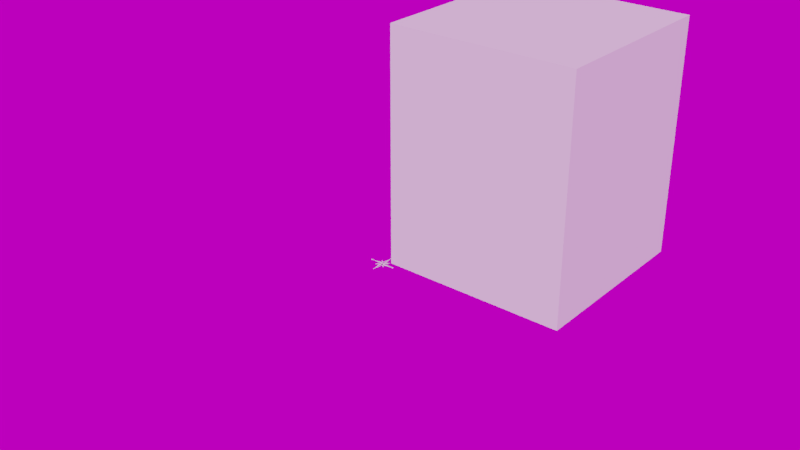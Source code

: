 # Source: scene.blend  (saved by Blender 4.1.24; exported with 4.5.12 LTS)
import bpy
from mathutils import Matrix  # noqa: F401  (used for matrix-valued properties, if any)

bpy.ops.wm.read_factory_settings(use_empty=True)
scene = bpy.context.scene
scene.name = 'Scene'

# ---- collections
col_scene = bpy.data.collections.new('scene'); scene.collection.children.link(col_scene)

# ---- images (referenced by path relative to the original .blend; pixels are not part of the script)
import os
ASSET_DIR = os.environ.get("B2B_ASSET_DIR", "")  # directory of the original .blend (textures are referenced by path, not embedded)
HERE = os.path.dirname(os.path.abspath(__file__))  # packed textures are extracted next to this script under _unpacked/

def load_image(name, relpath, width, height, colorspace="sRGB"):
    """Load a texture the original file referenced (path relative to the .blend, or extracted next to this script)."""
    p = next((c for c in (os.path.join(HERE, relpath), os.path.join(ASSET_DIR, relpath)) if relpath and os.path.exists(c)), "")
    if p:
        img = bpy.data.images.load(p, check_existing=True)
        img.name = name
    else:  # same state as the original file: an image datablock whose file is absent (Cycles renders it pink)
        img = bpy.data.images.new(name, width, height)
        img.source = "FILE"
        img.filepath = "//" + (relpath or name)
    img.colorspace_settings.name = colorspace
    return img
img_hdrskycloudy004_hdr_6k_exr = load_image('HdrSkyCloudy004_HDR_6K.exr', 'HdrSkyCloudy004_HDR_6K.exr', 1024, 1024, 'Linear Rec.709')

# ---- world
world_world = bpy.data.worlds.new('World'); scene.world = world_world
world_world.use_nodes = True; world_world.node_tree.nodes.clear()
_N = world_world.node_tree.nodes; _L = world_world.node_tree.links
n0 = _N.new('ShaderNodeMath'); n0.name = 'Math'; n0.location = (-166, 272)
n0.operation = 'MULTIPLY'
n0.inputs[2].default_value = 0.0
n1 = _N.new('ShaderNodeMath'); n1.name = 'Math.001'; n1.location = (27, 275)
n1.inputs[2].default_value = 0.0
n2 = _N.new('ShaderNodeBackground'); n2.name = 'Background'; n2.location = (291, 365)
n3 = _N.new('ShaderNodeOutputWorld'); n3.name = 'World Output'; n3.location = (476, 366)
n4 = _N.new('NodeReroute'); n4.name = 'Reroute'; n4.location = (-260, 300)
n4.width = 16
n5 = _N.new('ShaderNodeTexEnvironment'); n5.name = 'Environment Texture'; n5.location = (-620, 340)
n5.width = 280
n5.image = img_hdrskycloudy004_hdr_6k_exr
n6 = _N.new('ShaderNodeMapping'); n6.name = 'Mapping'; n6.location = (-940, 340)
n6.width = 240
n7 = _N.new('ShaderNodeTexCoord'); n7.name = 'Texture Coordinate'; n7.location = (-1160, 340)
n8 = _N.new('ShaderNodeRGB'); n8.name = 'RGB'; n8.location = (-620, 560)
n8.outputs[0].default_value = (0.6038, 0.6038, 0.6038, 1.0)
_L.new(n2.outputs[0], n3.inputs[0])
_L.new(n0.outputs[0], n1.inputs[0])
_L.new(n4.outputs[0], n2.inputs[0])
_L.new(n4.outputs[0], n0.inputs[0])
_L.new(n1.outputs[0], n2.inputs[1])
_L.new(n5.outputs[0], n4.inputs[0])
_L.new(n6.outputs[0], n5.inputs[0])
_L.new(n7.outputs[0], n6.inputs[0])
n3.is_active_output = True
world_world.color = (0.05088, 0.05088, 0.05088)
world_world.use_sun_shadow = False
world_world.sun_shadow_jitter_overblur = 0.0
world_world.cycles.sample_map_resolution = 2048

# ---- meshes
me_plane = bpy.data.meshes.new('Plane')
me_plane.from_pydata([(16.0, 16.0, 0.0), (-2.861e-06, 16.0, 0.0), (16.0, 2.384e-06, 0.0), (2.384e-06, -2.861e-06, 0.0), (16.0, 2.384e-06, 0.0), (16.0, 16.0, 0.0), (-2.861e-06, 16.0, 0.0), (2.384e-06, -2.861e-06, 0.0)], [], [(0, 2, 3, 1), (5, 6, 7, 4), (1, 3, 7, 6), (2, 0, 5, 4), (3, 2, 4, 7), (0, 1, 6, 5)])
_uv = me_plane.uv_layers.new(name='UVMap')
_uv.uv.foreach_set('vector', [0.0, 0.0, 0.0, 1.0, 1.0, 1.0, 1.0, 0.0, 0.0, 0.0, 1.0, 0.0, 1.0, 1.0, 0.0, 1.0, 1.0, 0.0, 1.0, 1.0, 1.0, 1.0, 1.0, 0.0, 0.0, 1.0, 0.0, 0.0, 0.0, 0.0, 0.0, 1.0, 1.0, 1.0, 0.0, 1.0, 0.0, 1.0, 1.0, 1.0, 0.0, 0.0, 1.0, 0.0, 1.0, 0.0, 0.0, 0.0])
me_plane.materials.append(None)
me_plane.use_remesh_fix_poles = True
me_plane.use_remesh_preserve_attributes = False
me_plane.update()
me_cube_001 = bpy.data.meshes.new('Cube.001')
me_cube_001.from_pydata([(0.0, 0.0, 0.0), (0.0, 0.0, 1.0), (0.0, 1.0, 0.0), (0.0, 1.0, 1.0), (1.0, 0.0, 0.0), (1.0, 0.0, 1.0), (1.0, 1.0, 0.0), (1.0, 1.0, 1.0)], [], [(0, 1, 3, 2), (2, 3, 7, 6), (6, 7, 5, 4), (4, 5, 1, 0), (2, 6, 4, 0), (7, 3, 1, 5)])
_uv = me_cube_001.uv_layers.new(name='UVMap')
_uv.uv.foreach_set('vector', [0.375, 0.0, 0.625, 0.0, 0.625, 0.25, 0.375, 0.25, 0.375, 0.25, 0.625, 0.25, 0.625, 0.5, 0.375, 0.5, 0.375, 0.5, 0.625, 0.5, 0.625, 0.75, 0.375, 0.75, 0.375, 0.75, 0.625, 0.75, 0.625, 1.0, 0.375, 1.0, 0.125, 0.5, 0.375, 0.5, 0.375, 0.75, 0.125, 0.75, 0.625, 0.5, 0.875, 0.5, 0.875, 0.75, 0.625, 0.75])
me_cube_001.use_remesh_fix_poles = True
me_cube_001.use_remesh_preserve_attributes = False
me_cube_001.update()

# ---- curves / text
cu_path3254_2_2_7_1 = bpy.data.curves.new('path3254-2-2-7-1', 'CURVE')
cu_path3254_2_2_7_1.dimensions = '2D'
_sp = cu_path3254_2_2_7_1.splines.new('BEZIER'); _sp.bezier_points.add(24)
_sp.bezier_points.foreach_set('co', [-0.001795, 0.07427, 0.0, -0.01303, 0.02021, 0.0, -0.0333, 0.03351, 0.0, -0.03373, 0.03308, 0.0, -0.02045, 0.01284, 0.0, -0.07441, 0.001637, 0.0, -0.07441, 0.0006699, 0.0, -0.02047, -0.01054, 0.0, -0.03384, -0.0309, 0.0, -0.03341, -0.03133, 0.0, -0.01312, -0.01803, 0.0, -0.001894, -0.07208, 0.0, -0.0009269, -0.07208, 0.0, 0.01031, -0.01801, 0.0, 0.03059, -0.03131, 0.0, 0.03101, -0.03089, 0.0, 0.01773, -0.01064, 0.0, 0.07169, 0.0005682, 0.0, 0.07169, 0.001535, 0.0, 0.01776, 0.01274, 0.0, 0.03111, 0.03309, 0.0, 0.03068, 0.03352, 0.0, 0.0104, 0.02021, 0.0, -0.000829, 0.07426, 0.0, -0.001796, 0.07426, 0.0])
_sp.bezier_points.foreach_set('handle_left', [-0.001795, 0.07426, 0.0, -0.009284, 0.03823, 0.0, -0.02655, 0.02907, 0.0, -0.03359, 0.03322, 0.0, -0.02488, 0.01959, 0.0, -0.05643, 0.005372, 0.0, -0.07441, 0.0009921, 0.0, -0.03845, -0.0068, 0.0, -0.02938, -0.02411, 0.0, -0.03355, -0.03119, 0.0, -0.01989, -0.02246, 0.0, -0.005637, -0.05406, 0.0, -0.001249, -0.07208, 0.0, 0.006564, -0.03603, 0.0, 0.02383, -0.02688, 0.0, 0.03087, -0.03103, 0.0, 0.02216, -0.01739, 0.0, 0.0537, -0.003167, 0.0, 0.07169, 0.001213, 0.0, 0.03573, 0.009003, 0.0, 0.02666, 0.02631, 0.0, 0.03083, 0.03337, 0.0, 0.01716, 0.02465, 0.0, 0.002914, 0.05625, 0.0, -0.001474, 0.07426, 0.0])
_sp.bezier_points.foreach_set('handle_right', [-0.00554, 0.05625, 0.0, -0.01979, 0.02464, 0.0, -0.03345, 0.03337, 0.0, -0.02931, 0.02633, 0.0, -0.03844, 0.009107, 0.0, -0.07441, 0.001314, 0.0, -0.05643, -0.003065, 0.0, -0.02493, -0.01732, 0.0, -0.0337, -0.03105, 0.0, -0.02665, -0.0269, 0.0, -0.00938, -0.03604, 0.0, -0.001572, -0.07208, 0.0, 0.002818, -0.05406, 0.0, 0.01707, -0.02245, 0.0, 0.03073, -0.03117, 0.0, 0.02658, -0.02414, 0.0, 0.03571, -0.006903, 0.0, 0.07169, 0.0008905, 0.0, 0.05371, 0.005269, 0.0, 0.02221, 0.01952, 0.0, 0.03097, 0.03323, 0.0, 0.02392, 0.02908, 0.0, 0.006657, 0.03823, 0.0, -0.001151, 0.07426, 0.0, -0.001796, 0.07426, 0.0])
for _p, _l, _r in zip(_sp.bezier_points, ['VECTOR', 'VECTOR', 'VECTOR', 'VECTOR', 'VECTOR', 'VECTOR', 'VECTOR', 'VECTOR', 'VECTOR', 'VECTOR', 'VECTOR', 'VECTOR', 'VECTOR', 'VECTOR', 'VECTOR', 'VECTOR', 'VECTOR', 'VECTOR', 'VECTOR', 'VECTOR', 'VECTOR', 'VECTOR', 'VECTOR', 'VECTOR', 'VECTOR'], ['VECTOR', 'VECTOR', 'VECTOR', 'VECTOR', 'VECTOR', 'VECTOR', 'VECTOR', 'VECTOR', 'VECTOR', 'VECTOR', 'VECTOR', 'VECTOR', 'VECTOR', 'VECTOR', 'VECTOR', 'VECTOR', 'VECTOR', 'VECTOR', 'VECTOR', 'VECTOR', 'VECTOR', 'VECTOR', 'VECTOR', 'VECTOR', 'VECTOR']): _p.handle_left_type = _l; _p.handle_right_type = _r
_sp.use_cyclic_u = True
_sp = cu_path3254_2_2_7_1.splines.new('BEZIER'); _sp.bezier_points.add(5)
_sp.bezier_points.foreach_set('co', [-0.001804, 0.06937, 0.0, -0.001804, 0.01285, 0.0, -0.001804, 0.002361, 0.0, -0.01333, 0.01389, 0.0, -0.01214, 0.01963, 0.0, -0.001804, 0.06937, 0.0])
_sp.bezier_points.foreach_set('handle_left', [-0.001804, 0.06937, 0.0, -0.001804, 0.03169, 0.0, -0.001804, 0.005856, 0.0, -0.00949, 0.01005, 0.0, -0.01254, 0.01771, 0.0, -0.00525, 0.05279, 0.0])
_sp.bezier_points.foreach_set('handle_right', [-0.001804, 0.05053, 0.0, -0.001804, 0.009351, 0.0, -0.005647, 0.006204, 0.0, -0.01294, 0.0158, 0.0, -0.008695, 0.03621, 0.0, -0.001804, 0.06937, 0.0])
for _p, _l, _r in zip(_sp.bezier_points, ['VECTOR', 'VECTOR', 'VECTOR', 'VECTOR', 'VECTOR', 'VECTOR'], ['VECTOR', 'VECTOR', 'VECTOR', 'VECTOR', 'VECTOR', 'VECTOR']): _p.handle_left_type = _l; _p.handle_right_type = _r
_sp.use_cyclic_u = True
_sp = cu_path3254_2_2_7_1.splines.new('BEZIER'); _sp.bezier_points.add(3)
_sp.bezier_points.foreach_set('co', [0.02852, 0.03136, 0.0, 0.0116, 0.01444, 0.0, 0.01053, 0.01957, 0.0, 0.02852, 0.03136, 0.0])
_sp.bezier_points.foreach_set('handle_left', [0.02852, 0.03136, 0.0, 0.01724, 0.02008, 0.0, 0.01089, 0.01786, 0.0, 0.02253, 0.02743, 0.0])
_sp.bezier_points.foreach_set('handle_right', [0.02288, 0.02572, 0.0, 0.01124, 0.01615, 0.0, 0.01653, 0.0235, 0.0, 0.02852, 0.03136, 0.0])
for _p, _l, _r in zip(_sp.bezier_points, ['VECTOR', 'VECTOR', 'VECTOR', 'VECTOR'], ['VECTOR', 'VECTOR', 'VECTOR', 'VECTOR']): _p.handle_left_type = _l; _p.handle_right_type = _r
_sp.use_cyclic_u = True
_sp = cu_path3254_2_2_7_1.splines.new('BEZIER'); _sp.bezier_points.add(3)
_sp.bezier_points.foreach_set('co', [-0.03158, 0.03092, 0.0, -0.01469, 0.01404, 0.0, -0.01981, 0.01298, 0.0, -0.03158, 0.03092, 0.0])
_sp.bezier_points.foreach_set('handle_left', [-0.03158, 0.03092, 0.0, -0.02032, 0.01967, 0.0, -0.0181, 0.01333, 0.0, -0.02765, 0.02494, 0.0])
_sp.bezier_points.foreach_set('handle_right', [-0.02595, 0.02529, 0.0, -0.0164, 0.01369, 0.0, -0.02373, 0.01896, 0.0, -0.03158, 0.03092, 0.0])
for _p, _l, _r in zip(_sp.bezier_points, ['VECTOR', 'VECTOR', 'VECTOR', 'VECTOR'], ['VECTOR', 'VECTOR', 'VECTOR', 'VECTOR']): _p.handle_left_type = _l; _p.handle_right_type = _r
_sp.use_cyclic_u = True
_sp = cu_path3254_2_2_7_1.splines.new('BEZIER'); _sp.bezier_points.add(5)
_sp.bezier_points.foreach_set('co', [0.0113, 0.01307, 0.0, 0.01717, 0.01185, 0.0, 0.06679, 0.001546, 0.0, 0.01041, 0.001546, 0.0, -0.0002281, 0.001546, 0.0, 0.0113, 0.01307, 0.0])
_sp.bezier_points.foreach_set('handle_left', [0.0113, 0.01307, 0.0, 0.01522, 0.01226, 0.0, 0.05025, 0.004982, 0.0, 0.0292, 0.001546, 0.0, 0.003318, 0.001546, 0.0, 0.00746, 0.009231, 0.0])
_sp.bezier_points.foreach_set('handle_right', [0.01326, 0.01267, 0.0, 0.03371, 0.008417, 0.0, 0.048, 0.001546, 0.0, 0.006865, 0.001546, 0.0, 0.003616, 0.005389, 0.0, 0.0113, 0.01307, 0.0])
for _p, _l, _r in zip(_sp.bezier_points, ['VECTOR', 'VECTOR', 'VECTOR', 'VECTOR', 'VECTOR', 'VECTOR'], ['VECTOR', 'VECTOR', 'VECTOR', 'VECTOR', 'VECTOR', 'VECTOR']): _p.handle_left_type = _l; _p.handle_right_type = _r
_sp.use_cyclic_u = True
_sp = cu_path3254_2_2_7_1.splines.new('BEZIER'); _sp.bezier_points.add(5)
_sp.bezier_points.foreach_set('co', [-0.06952, 0.0006617, 0.0, -0.01313, 0.0006617, 0.0, -0.002489, 0.0006617, 0.0, -0.01402, -0.01087, 0.0, -0.01989, -0.009647, 0.0, -0.06952, 0.0006616, 0.0])
_sp.bezier_points.foreach_set('handle_left', [-0.06952, 0.0006617, 0.0, -0.03192, 0.0006617, 0.0, -0.006034, 0.0006617, 0.0, -0.01018, -0.007024, 0.0, -0.01793, -0.01005, 0.0, -0.05298, -0.002775, 0.0])
_sp.bezier_points.foreach_set('handle_right', [-0.05072, 0.0006617, 0.0, -0.00958, 0.0006617, 0.0, -0.006332, -0.003181, 0.0, -0.01598, -0.01046, 0.0, -0.03643, -0.006211, 0.0, -0.06952, 0.0006616, 0.0])
for _p, _l, _r in zip(_sp.bezier_points, ['VECTOR', 'VECTOR', 'VECTOR', 'VECTOR', 'VECTOR', 'VECTOR'], ['VECTOR', 'VECTOR', 'VECTOR', 'VECTOR', 'VECTOR', 'VECTOR']): _p.handle_left_type = _l; _p.handle_right_type = _r
_sp.use_cyclic_u = True
_sp = cu_path3254_2_2_7_1.splines.new('BEZIER'); _sp.bezier_points.add(5)
_sp.bezier_points.foreach_set('co', [-0.0009207, -0.000165, 0.0, 0.01061, -0.01169, 0.0, 0.009419, -0.01743, 0.0, -0.0009206, -0.06718, 0.0, -0.0009206, -0.01064, 0.0, -0.0009206, -0.0001629, 0.0])
_sp.bezier_points.foreach_set('handle_left', [-0.0009206, -0.0001643, 0.0, 0.006767, -0.007851, 0.0, 0.009816, -0.01552, 0.0, 0.002526, -0.0506, 0.0, -0.0009206, -0.02949, 0.0, -0.0009206, -0.003657, 0.0])
_sp.bezier_points.foreach_set('handle_right', [0.002923, -0.004008, 0.0, 0.01021, -0.01361, 0.0, 0.005972, -0.03401, 0.0, -0.0009206, -0.04833, 0.0, -0.0009206, -0.00715, 0.0, -0.0009206, -0.0001636, 0.0])
for _p, _l, _r in zip(_sp.bezier_points, ['VECTOR', 'VECTOR', 'VECTOR', 'VECTOR', 'VECTOR', 'VECTOR'], ['VECTOR', 'VECTOR', 'VECTOR', 'VECTOR', 'VECTOR', 'VECTOR']): _p.handle_left_type = _l; _p.handle_right_type = _r
_sp.use_cyclic_u = True
_sp = cu_path3254_2_2_7_1.splines.new('BEZIER'); _sp.bezier_points.add(3)
_sp.bezier_points.foreach_set('co', [0.01708, -0.01077, 0.0, 0.02886, -0.02872, 0.0, 0.01196, -0.01183, 0.0, 0.01708, -0.01077, 0.0])
_sp.bezier_points.foreach_set('handle_left', [0.01708, -0.01077, 0.0, 0.02493, -0.02274, 0.0, 0.01759, -0.01746, 0.0, 0.01537, -0.01112, 0.0])
_sp.bezier_points.foreach_set('handle_right', [0.021, -0.01675, 0.0, 0.02322, -0.02309, 0.0, 0.01367, -0.01148, 0.0, 0.01708, -0.01077, 0.0])
for _p, _l, _r in zip(_sp.bezier_points, ['VECTOR', 'VECTOR', 'VECTOR', 'VECTOR'], ['VECTOR', 'VECTOR', 'VECTOR', 'VECTOR']): _p.handle_left_type = _l; _p.handle_right_type = _r
_sp.use_cyclic_u = True
_sp = cu_path3254_2_2_7_1.splines.new('BEZIER'); _sp.bezier_points.add(3)
_sp.bezier_points.foreach_set('co', [-0.01432, -0.01225, 0.0, -0.01326, -0.01738, 0.0, -0.03125, -0.02918, 0.0, -0.01432, -0.01225, 0.0])
_sp.bezier_points.foreach_set('handle_left', [-0.01432, -0.01225, 0.0, -0.01362, -0.01567, 0.0, -0.02525, -0.02524, 0.0, -0.01997, -0.01789, 0.0])
_sp.bezier_points.foreach_set('handle_right', [-0.01397, -0.01396, 0.0, -0.01926, -0.02131, 0.0, -0.02561, -0.02354, 0.0, -0.01432, -0.01225, 0.0])
for _p, _l, _r in zip(_sp.bezier_points, ['VECTOR', 'VECTOR', 'VECTOR', 'VECTOR'], ['VECTOR', 'VECTOR', 'VECTOR', 'VECTOR']): _p.handle_left_type = _l; _p.handle_right_type = _r
_sp.use_cyclic_u = True
_sp = cu_path3254_2_2_7_1.splines.new('BEZIER'); _sp.bezier_points.add(21)
_sp.bezier_points.foreach_set('co', [0.00409, 0.08924, 0.0, 0.00265, 0.08466, 0.0, 0.00265, 0.07919, 0.0, 0.002008, 0.07919, 0.0, -0.004506, 0.08835, 0.0, -0.004506, 0.08559, 0.0, -0.004367, 0.08255, 0.0, -0.003051, 0.08022, 0.0, -0.003051, 0.07955, 0.0, -0.006817, 0.07955, 0.0, -0.006817, 0.08022, 0.0, -0.005386, 0.0855, 0.0, -0.005386, 0.08822, 0.0, -0.005593, 0.08901, 0.0, -0.006566, 0.08923, 0.0, -0.006566, 0.08992, 0.0, -0.003717, 0.08992, 0.0, 0.001732, 0.08224, 0.0, 0.001732, 0.08442, 0.0, 0.0003003, 0.08924, 0.0, 0.0003003, 0.08992, 0.0, 0.00409, 0.08992, 0.0])
_sp.bezier_points.foreach_set('handle_left', [0.00409, 0.08924, 0.0, 0.00265, 0.08763, 0.0, 0.00265, 0.07919, 0.0, 0.002222, 0.07919, 0.0, -0.002335, 0.0853, 0.0, -0.004506, 0.08651, 0.0, -0.00446, 0.08322, 0.0, -0.00373, 0.08031, 0.0, -0.003051, 0.07955, 0.0, -0.005562, 0.07955, 0.0, -0.006817, 0.08, 0.0, -0.005386, 0.08213, 0.0, -0.005386, 0.08822, 0.0, -0.005455, 0.08888, 0.0, -0.006055, 0.08922, 0.0, -0.006566, 0.08992, 0.0, -0.004667, 0.08992, 0.0, -8.476e-05, 0.0848, 0.0, 0.001732, 0.08369, 0.0, 0.001254, 0.08914, 0.0, 0.0003003, 0.08992, 0.0, 0.002827, 0.08992, 0.0])
_sp.bezier_points.foreach_set('handle_right', [0.00313, 0.08915, 0.0, 0.00265, 0.08466, 0.0, 0.002436, 0.07919, 0.0, -0.0001636, 0.08224, 0.0, -0.004506, 0.08743, 0.0, -0.004506, 0.08423, 0.0, -0.004168, 0.08108, 0.0, -0.003051, 0.08022, 0.0, -0.004307, 0.07955, 0.0, -0.006817, 0.07977, 0.0, -0.005863, 0.08037, 0.0, -0.005386, 0.0855, 0.0, -0.005386, 0.08861, 0.0, -0.005731, 0.08915, 0.0, -0.006566, 0.08923, 0.0, -0.005616, 0.08992, 0.0, -0.001901, 0.08736, 0.0, 0.001732, 0.08297, 0.0, 0.001732, 0.08753, 0.0, 0.0003003, 0.08924, 0.0, 0.001563, 0.08992, 0.0, 0.00409, 0.08992, 0.0])
for _p, _l, _r in zip(_sp.bezier_points, ['FREE', 'FREE', 'FREE', 'VECTOR', 'VECTOR', 'VECTOR', 'FREE', 'FREE', 'FREE', 'VECTOR', 'VECTOR', 'FREE', 'FREE', 'FREE', 'FREE', 'FREE', 'VECTOR', 'VECTOR', 'VECTOR', 'FREE', 'FREE', 'VECTOR'], ['FREE', 'FREE', 'VECTOR', 'VECTOR', 'VECTOR', 'FREE', 'FREE', 'FREE', 'VECTOR', 'VECTOR', 'FREE', 'FREE', 'FREE', 'FREE', 'FREE', 'VECTOR', 'VECTOR', 'VECTOR', 'FREE', 'FREE', 'VECTOR', 'FREE']): _p.handle_left_type = _l; _p.handle_right_type = _r
_sp.use_cyclic_u = True
_sp = cu_path3254_2_2_7_1.splines.new('BEZIER'); _sp.bezier_points.add(27)
_sp.bezier_points.foreach_set('co', [0.001826, -0.0836, 0.0, 0.0005383, -0.086, 0.0, -0.002062, -0.08692, 0.0, -0.004551, -0.08637, 0.0, -0.004551, -0.08327, 0.0, -0.00364, -0.08327, 0.0, -0.003062, -0.08524, 0.0, -0.00148, -0.08607, 0.0, -0.0002447, -0.08563, 0.0, 0.0002305, -0.08442, 0.0, -0.0005084, -0.08294, 0.0, -0.002004, -0.08186, 0.0, -0.003515, -0.08076, 0.0, -0.004103, -0.07997, 0.0, -0.004307, -0.07908, 0.0, -0.003087, -0.07687, 0.0, -0.0006623, -0.07608, 0.0, 0.001378, -0.07654, 0.0, 0.001378, -0.07927, 0.0, 0.0004596, -0.07927, 0.0, -7.326e-05, -0.07762, 0.0, -0.001386, -0.07694, 0.0, -0.00236, -0.07729, 0.0, -0.002751, -0.07823, 0.0, -0.0019, -0.07974, 0.0, -0.0003455, -0.08085, 0.0, 0.001098, -0.08194, 0.0, 0.001826, -0.0836, 0.0])
_sp.bezier_points.foreach_set('handle_left', [0.001826, -0.0836, 0.0, 0.001397, -0.08533, 0.0, -0.001111, -0.08692, 0.0, -0.003606, -0.08673, 0.0, -0.004551, -0.08327, 0.0, -0.003943, -0.08327, 0.0, -0.003447, -0.08472, 0.0, -0.002121, -0.08607, 0.0, -0.0005616, -0.08592, 0.0, 0.0002305, -0.08493, 0.0, -1.579e-05, -0.0834, 0.0, -0.001215, -0.08238, 0.0, -0.003185, -0.08104, 0.0, -0.003955, -0.08029, 0.0, -0.004307, -0.07939, 0.0, -0.003901, -0.07747, 0.0, -0.001557, -0.07608, 0.0, 0.0005016, -0.07623, 0.0, 0.001378, -0.07927, 0.0, 0.0007656, -0.07927, 0.0, 0.0002409, -0.07803, 0.0, -0.0008525, -0.07694, 0.0, -0.002099, -0.07706, 0.0, -0.002751, -0.07785, 0.0, -0.002467, -0.07923, 0.0, -0.001163, -0.08031, 0.0, 0.0008701, -0.0817, 0.0, 0.001826, -0.08298, 0.0])
_sp.bezier_points.foreach_set('handle_right', [0.001826, -0.08453, 0.0, -0.0002441, -0.08661, 0.0, -0.002776, -0.08692, 0.0, -0.004551, -0.08637, 0.0, -0.004247, -0.08327, 0.0, -0.00364, -0.08407, 0.0, -0.002649, -0.08579, 0.0, -0.0009735, -0.08607, 0.0, 7.208e-05, -0.08533, 0.0, 0.0002305, -0.08389, 0.0, -0.0007166, -0.08274, 0.0, -0.002681, -0.08141, 0.0, -0.003759, -0.08055, 0.0, -0.004239, -0.07969, 0.0, -0.004307, -0.0782, 0.0, -0.002366, -0.07635, 0.0, -0.0001784, -0.07608, 0.0, 0.001378, -0.07654, 0.0, 0.001072, -0.07927, 0.0, 0.0004185, -0.07858, 0.0, -0.0004148, -0.07716, 0.0, -0.001774, -0.07694, 0.0, -0.002621, -0.07753, 0.0, -0.002751, -0.07873, 0.0, -0.001681, -0.07993, 0.0, 0.0003891, -0.08134, 0.0, 0.001583, -0.08243, 0.0, 0.001826, -0.0836, 0.0])
for _p, _l, _r in zip(_sp.bezier_points, ['FREE', 'FREE', 'FREE', 'FREE', 'FREE', 'VECTOR', 'FREE', 'FREE', 'FREE', 'FREE', 'FREE', 'FREE', 'FREE', 'FREE', 'FREE', 'FREE', 'FREE', 'FREE', 'FREE', 'VECTOR', 'FREE', 'FREE', 'FREE', 'FREE', 'FREE', 'FREE', 'FREE', 'FREE'], ['FREE', 'FREE', 'FREE', 'FREE', 'VECTOR', 'FREE', 'FREE', 'FREE', 'FREE', 'FREE', 'FREE', 'FREE', 'FREE', 'FREE', 'FREE', 'FREE', 'FREE', 'FREE', 'VECTOR', 'FREE', 'FREE', 'FREE', 'FREE', 'FREE', 'FREE', 'FREE', 'FREE', 'FREE']): _p.handle_left_type = _l; _p.handle_right_type = _r
_sp.use_cyclic_u = True
_sp = cu_path3254_2_2_7_1.splines.new('BEZIER'); _sp.bezier_points.add(31)
_sp.bezier_points.foreach_set('co', [-0.07752, 0.005771, 0.0, -0.07926, 0.003682, 0.0, -0.08244, -0.004281, 0.0, -0.08317, -0.004281, 0.0, -0.08536, 0.002363, 0.0, -0.0864, -0.0001075, 0.0, -0.08804, -0.004281, 0.0, -0.08875, -0.004281, 0.0, -0.09144, 0.003643, 0.0, -0.09241, 0.005552, 0.0, -0.09303, 0.005781, 0.0, -0.09303, 0.006466, 0.0, -0.08993, 0.006466, 0.0, -0.08993, 0.005773, 0.0, -0.09022, 0.005669, 0.0, -0.0902, 0.005562, 0.0, -0.08786, -0.001703, 0.0, -0.08673, 0.001496, 0.0, -0.08616, 0.00419, 0.0, -0.08749, 0.005777, 0.0, -0.08749, 0.006466, 0.0, -0.08435, 0.006466, 0.0, -0.08435, 0.005772, 0.0, -0.08469, 0.005677, 0.0, -0.08467, 0.005562, 0.0, -0.0823, -0.001703, 0.0, -0.08087, 0.002259, 0.0, -0.08014, 0.004867, 0.0, -0.0804, 0.005591, 0.0, -0.08141, 0.005772, 0.0, -0.08141, 0.006466, 0.0, -0.07752, 0.006466, 0.0])
_sp.bezier_points.foreach_set('handle_left', [-0.07752, 0.005771, 0.0, -0.07871, 0.005064, 0.0, -0.08244, -0.004281, 0.0, -0.08293, -0.004281, 0.0, -0.08463, 0.0001482, 0.0, -0.08608, 0.0006891, 0.0, -0.08804, -0.004281, 0.0, -0.08852, -0.004281, 0.0, -0.09054, 0.001001, 0.0, -0.09211, 0.005298, 0.0, -0.09277, 0.00576, 0.0, -0.09303, 0.006466, 0.0, -0.09096, 0.006466, 0.0, -0.08993, 0.006004, 0.0, -0.09022, 0.005733, 0.0, -0.09022, 0.005603, 0.0, -0.08786, -0.001703, 0.0, -0.08711, 0.0004296, 0.0, -0.08616, 0.003341, 0.0, -0.0866, 0.00573, 0.0, -0.08749, 0.006466, 0.0, -0.08539, 0.006466, 0.0, -0.08435, 0.006003, 0.0, -0.08469, 0.005735, 0.0, -0.08468, 0.005603, 0.0, -0.0823, -0.001703, 0.0, -0.08134, 0.0009381, 0.0, -0.08014, 0.004357, 0.0, -0.08023, 0.005473, 0.0, -0.08089, 0.00576, 0.0, -0.08141, 0.006466, 0.0, -0.07882, 0.006466, 0.0])
_sp.bezier_points.foreach_set('handle_right', [-0.07813, 0.00576, 0.0, -0.07926, 0.003682, 0.0, -0.08269, -0.004281, 0.0, -0.0839, -0.002067, 0.0, -0.08574, 0.001513, 0.0, -0.0864, -0.0001075, 0.0, -0.08828, -0.004281, 0.0, -0.08965, -0.00164, 0.0, -0.09178, 0.004661, 0.0, -0.09257, 0.005684, 0.0, -0.09303, 0.005781, 0.0, -0.092, 0.006466, 0.0, -0.08993, 0.006235, 0.0, -0.09013, 0.005767, 0.0, -0.09022, 0.005638, 0.0, -0.0902, 0.005562, 0.0, -0.08748, -0.0006368, 0.0, -0.08635, 0.002443, 0.0, -0.08616, 0.005201, 0.0, -0.08749, 0.005777, 0.0, -0.08644, 0.006466, 0.0, -0.08435, 0.006235, 0.0, -0.08457, 0.005766, 0.0, -0.08469, 0.005641, 0.0, -0.08467, 0.005562, 0.0, -0.08182, -0.0003826, 0.0, -0.08038, 0.003487, 0.0, -0.08014, 0.005232, 0.0, -0.08055, 0.005699, 0.0, -0.08141, 0.005772, 0.0, -0.08012, 0.006466, 0.0, -0.07752, 0.006466, 0.0])
for _p, _l, _r in zip(_sp.bezier_points, ['FREE', 'FREE', 'FREE', 'VECTOR', 'VECTOR', 'FREE', 'FREE', 'VECTOR', 'VECTOR', 'FREE', 'FREE', 'FREE', 'VECTOR', 'VECTOR', 'FREE', 'FREE', 'FREE', 'VECTOR', 'FREE', 'FREE', 'FREE', 'VECTOR', 'VECTOR', 'FREE', 'FREE', 'FREE', 'VECTOR', 'FREE', 'FREE', 'FREE', 'FREE', 'VECTOR'], ['FREE', 'FREE', 'VECTOR', 'VECTOR', 'FREE', 'FREE', 'VECTOR', 'VECTOR', 'FREE', 'FREE', 'FREE', 'VECTOR', 'VECTOR', 'FREE', 'FREE', 'FREE', 'VECTOR', 'FREE', 'FREE', 'FREE', 'VECTOR', 'VECTOR', 'FREE', 'FREE', 'FREE', 'VECTOR', 'FREE', 'FREE', 'FREE', 'FREE', 'VECTOR', 'FREE']): _p.handle_left_type = _l; _p.handle_right_type = _r
_sp.use_cyclic_u = True
_sp = cu_path3254_2_2_7_1.splines.new('BEZIER'); _sp.bezier_points.add(37)
_sp.bezier_points.foreach_set('co', [0.0774, 0.005846, 0.0, 0.0774, 0.0015, 0.0, 0.07761, 0.0015, 0.0, 0.07908, 0.002138, 0.0, 0.07966, 0.00402, 0.0, 0.07996, 0.00402, 0.0, 0.07996, -0.00157, 0.0, 0.07966, -0.00157, 0.0, 0.07927, -7.406e-05, 0.0, 0.07856, 0.0007093, 0.0, 0.0774, 0.00091, 0.0, 0.0774, -0.002097, 0.0, 0.07747, -0.003176, 0.0, 0.07775, -0.003499, 0.0, 0.07841, -0.003625, 0.0, 0.07905, -0.003625, 0.0, 0.08145, -0.002932, 0.0, 0.08274, -0.0008219, 0.0, 0.08303, -0.0008219, 0.0, 0.08255, -0.004215, 0.0, 0.07333, -0.004215, 0.0, 0.07333, -0.003924, 0.0, 0.07368, -0.003924, 0.0, 0.07443, -0.003758, 0.0, 0.07474, -0.003381, 0.0, 0.07483, -0.002389, 0.0, 0.07483, 0.004634, 0.0, 0.07479, 0.005523, 0.0, 0.0745, 0.005948, 0.0, 0.07368, 0.006169, 0.0, 0.07333, 0.006169, 0.0, 0.07333, 0.00646, 0.0, 0.08226, 0.00646, 0.0, 0.08226, 0.003303, 0.0, 0.08196, 0.003303, 0.0, 0.08132, 0.004964, 0.0, 0.08015, 0.005704, 0.0, 0.0785, 0.005846, 0.0])
_sp.bezier_points.foreach_set('handle_left', [0.07776, 0.005846, 0.0, 0.0774, 0.002949, 0.0, 0.07754, 0.0015, 0.0, 0.07878, 0.001713, 0.0, 0.07958, 0.00319, 0.0, 0.07986, 0.00402, 0.0, 0.07996, 0.0002933, 0.0, 0.07976, -0.00157, 0.0, 0.07947, -0.0004624, 0.0, 0.07883, 0.0005754, 0.0, 0.0779, 0.00091, 0.0, 0.0774, -0.001095, 0.0, 0.07742, -0.003045, 0.0, 0.07761, -0.003415, 0.0, 0.07811, -0.003625, 0.0, 0.07884, -0.003625, 0.0, 0.08084, -0.003394, 0.0, 0.08248, -0.001767, 0.0, 0.08293, -0.0008219, 0.0, 0.08271, -0.003084, 0.0, 0.0764, -0.004215, 0.0, 0.07333, -0.004021, 0.0, 0.07356, -0.003924, 0.0, 0.07423, -0.003862, 0.0, 0.07466, -0.003556, 0.0, 0.07483, -0.002924, 0.0, 0.07483, 0.002293, 0.0, 0.07482, 0.005414, 0.0, 0.07464, 0.005846, 0.0, 0.07403, 0.006169, 0.0, 0.07344, 0.006169, 0.0, 0.07333, 0.006363, 0.0, 0.07928, 0.00646, 0.0, 0.08226, 0.004356, 0.0, 0.08206, 0.003303, 0.0, 0.0816, 0.004628, 0.0, 0.08065, 0.005543, 0.0, 0.07931, 0.005846, 0.0])
_sp.bezier_points.foreach_set('handle_right', [0.0774, 0.004398, 0.0, 0.07747, 0.0015, 0.0, 0.07828, 0.0015, 0.0, 0.07938, 0.002563, 0.0, 0.07976, 0.00402, 0.0, 0.07996, 0.002157, 0.0, 0.07986, -0.00157, 0.0, 0.0796, -0.000961, 0.0, 0.07906, 0.0003143, 0.0, 0.07829, 0.0008431, 0.0, 0.0774, -9.242e-05, 0.0, 0.0774, -0.002685, 0.0, 0.07752, -0.003307, 0.0, 0.07789, -0.003583, 0.0, 0.07862, -0.003625, 0.0, 0.08005, -0.003625, 0.0, 0.08205, -0.00247, 0.0, 0.08284, -0.0008219, 0.0, 0.08287, -0.001953, 0.0, 0.07948, -0.004215, 0.0, 0.07333, -0.004118, 0.0, 0.07344, -0.003924, 0.0, 0.07399, -0.003924, 0.0, 0.07456, -0.003685, 0.0, 0.0748, -0.003255, 0.0, 0.07483, -4.78e-05, 0.0, 0.07483, 0.005117, 0.0, 0.07474, 0.005707, 0.0, 0.0743, 0.006095, 0.0, 0.07356, 0.006169, 0.0, 0.07333, 0.006266, 0.0, 0.0763, 0.00646, 0.0, 0.08226, 0.005408, 0.0, 0.08216, 0.003303, 0.0, 0.08181, 0.004075, 0.0, 0.08104, 0.0053, 0.0, 0.07986, 0.005799, 0.0, 0.07813, 0.005846, 0.0])
for _p, _l, _r in zip(_sp.bezier_points, ['VECTOR', 'VECTOR', 'VECTOR', 'ALIGNED', 'FREE', 'VECTOR', 'VECTOR', 'VECTOR', 'ALIGNED', 'ALIGNED', 'FREE', 'VECTOR', 'ALIGNED', 'ALIGNED', 'FREE', 'VECTOR', 'ALIGNED', 'FREE', 'VECTOR', 'VECTOR', 'VECTOR', 'VECTOR', 'VECTOR', 'ALIGNED', 'ALIGNED', 'FREE', 'VECTOR', 'ALIGNED', 'ALIGNED', 'FREE', 'VECTOR', 'VECTOR', 'VECTOR', 'VECTOR', 'VECTOR', 'ALIGNED', 'ALIGNED', 'FREE'], ['VECTOR', 'VECTOR', 'FREE', 'ALIGNED', 'VECTOR', 'VECTOR', 'VECTOR', 'FREE', 'ALIGNED', 'ALIGNED', 'VECTOR', 'FREE', 'ALIGNED', 'ALIGNED', 'VECTOR', 'FREE', 'ALIGNED', 'VECTOR', 'VECTOR', 'VECTOR', 'VECTOR', 'VECTOR', 'FREE', 'ALIGNED', 'ALIGNED', 'VECTOR', 'FREE', 'ALIGNED', 'ALIGNED', 'VECTOR', 'VECTOR', 'VECTOR', 'VECTOR', 'VECTOR', 'FREE', 'ALIGNED', 'ALIGNED', 'VECTOR']): _p.handle_left_type = _l; _p.handle_right_type = _r
_sp.order_u = 0
_sp.order_v = 0
_sp.resolution_v = 0
_sp.use_cyclic_u = True
cu_path3254_2_2_7_1.extrude = 0.001
cu_path3254_2_2_7_1.fill_mode = 'BOTH'

# ---- objects
ob_ground = bpy.data.objects.new('ground', me_plane)
ob_windrose = bpy.data.objects.new('windrose', cu_path3254_2_2_7_1)
ob_bounds = bpy.data.objects.new('bounds', me_cube_001)

# ---- transforms, parenting, visibility, modifiers, constraints
ob_ground.location = (0.0, 0.0, 0.0)
ob_ground.scale = (4.0, 4.0, 1.0)
ob_ground.lock_location = (True, True, True)
ob_ground.lock_rotation = (True, True, True)
ob_ground.lock_scale = (False, False, True)
ob_windrose.location = (-1.951, -2.035, 0.0)
ob_windrose.scale = (53.13, 53.13, 53.13)
ob_windrose.color = (0.3932, 0.7016, 1.0, 1.0)
ob_windrose.display_type = 'SOLID'
ob_bounds.location = (0.0, 0.0, 0.0)
ob_bounds.scale = (64.0, 64.0, 81.0)
ob_bounds.lock_location = (True, True, True)
ob_bounds.lock_rotation = (True, True, True)
ob_bounds.lock_scale = (True, True, True)
ob_bounds.display_type = 'BOUNDS'

# ---- collection membership
col_scene.objects.link(ob_ground)
col_scene.objects.link(ob_windrose)
col_scene.objects.link(ob_bounds)

# ---- scene / render settings (as saved in the file)
scene.frame_start = 1; scene.frame_end = 300; scene.frame_set(0)
scene.render.engine = 'BLENDER_EEVEE_NEXT'
scene.render.fps = 60
scene.render.dither_intensity = 0.0
scene.cycles.feature_set = 'EXPERIMENTAL'
scene.cycles.use_denoising = False
scene.cycles.sampling_pattern = 'TABULATED_SOBOL'
scene.cycles.use_light_tree = False
scene.cycles.bake_type = 'ENVIRONMENT'
scene.eevee.use_volumetric_shadows = True
scene.eevee.use_gtao = True
scene.eevee.ray_tracing_options.trace_max_roughness = 0.0
scene.eevee.use_raytracing = True
scene.view_settings.look = 'Medium High Contrast'
scene.view_settings.view_transform = 'Filmic'
bpy.context.view_layer.update()

# ---- added for rendering (the .blend has no active camera and no usable light): camera, sun
cam_auto = bpy.data.cameras.new('AutoCamera')
cam_auto.lens = 50.0
cam_auto.sensor_width = 36.0
cam_auto.clip_end = 3583.01
ob_auto_camera = bpy.data.objects.new('AutoCamera', cam_auto)
scene.collection.objects.link(ob_auto_camera)
ob_auto_camera.location = (206.152, -242.883, 177.266)
ob_auto_camera.rotation_euler = (1.09748, -7.21219e-08, 0.694738)
scene.camera = ob_auto_camera
light_auto_sun = bpy.data.lights.new('AutoSun', 'SUN')
light_auto_sun.energy = 3.0
light_auto_sun.angle = 0.0523599
ob_auto_sun = bpy.data.objects.new('AutoSun', light_auto_sun)
scene.collection.objects.link(ob_auto_sun)
ob_auto_sun.rotation_euler = (0.872665, 0.174533, 0.523599)
bpy.context.view_layer.update()
